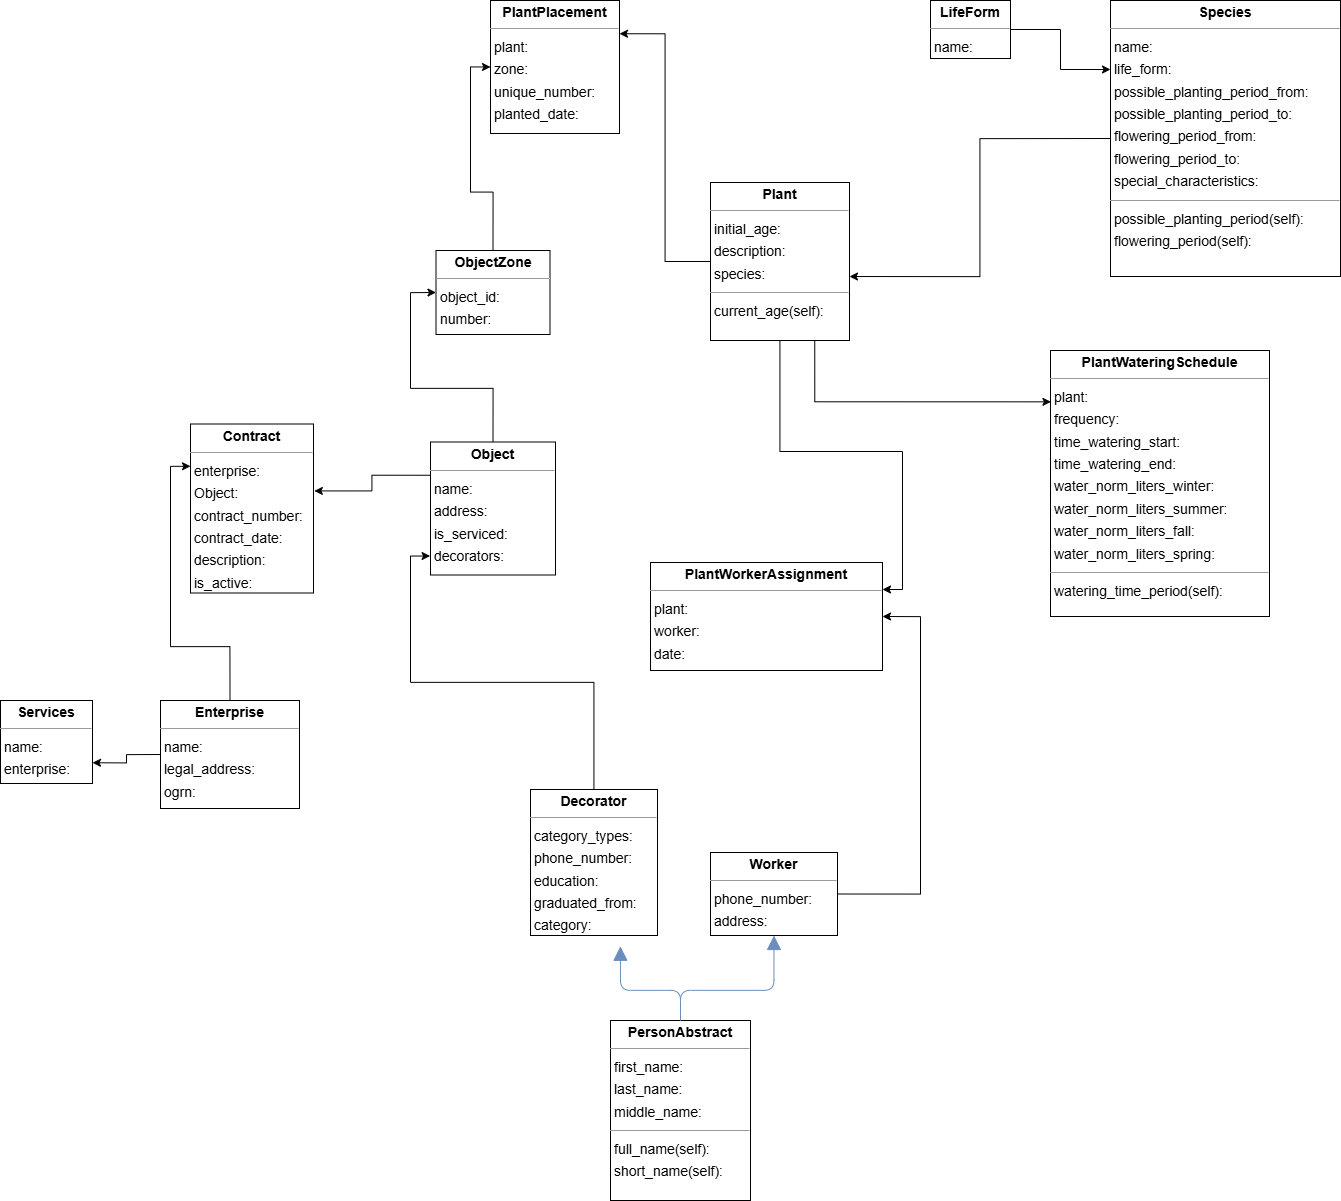

The diagram above was exported from draw.io. Its source (the exported page's mxGraphModel, read from the mxfile embedded in the PNG):
<mxGraphModel dx="708" dy="1327" grid="1" gridSize="10" guides="1" tooltips="1" connect="1" arrows="1" fold="1" page="1" pageScale="1" pageWidth="1169" pageHeight="827" background="none" math="0" shadow="0">
  <root>
    <mxCell id="0" />
    <mxCell id="1" parent="0" />
    <mxCell id="node15" parent="1" style="verticalAlign=top;align=left;overflow=fill;fontSize=14;fontFamily=Helvetica;html=1;rounded=0;shadow=0;comic=0;labelBackgroundColor=none;strokeWidth=1;" value="&lt;p style=&quot;margin:0px;margin-top:4px;text-align:center;&quot;&gt;&lt;b&gt;Contract&lt;/b&gt;&lt;/p&gt;&lt;hr size=&quot;1&quot;&gt;&lt;p style=&quot;margin:0 0 0 4px;line-height:1.6;&quot;&gt; enterprise: &lt;br&gt; Object: &lt;br&gt; contract_number: &lt;br&gt; contract_date: &lt;br&gt; description: &lt;br&gt; is_active: &lt;/p&gt;" vertex="1">
      <mxGeometry height="169" width="123" x="3010" y="1403.5" as="geometry" />
    </mxCell>
    <mxCell id="node12" parent="1" style="verticalAlign=top;align=left;overflow=fill;fontSize=14;fontFamily=Helvetica;html=1;rounded=0;shadow=0;comic=0;labelBackgroundColor=none;strokeWidth=1;" value="&lt;p style=&quot;margin:0px;margin-top:4px;text-align:center;&quot;&gt;&lt;b&gt;Decorator&lt;/b&gt;&lt;/p&gt;&lt;hr size=&quot;1&quot;&gt;&lt;p style=&quot;margin:0 0 0 4px;line-height:1.6;&quot;&gt; category_types: &lt;br&gt; phone_number: &lt;br&gt; education: &lt;br&gt; graduated_from: &lt;br&gt; category: &lt;/p&gt;" vertex="1">
      <mxGeometry height="146" width="127" x="3350" y="1769" as="geometry" />
    </mxCell>
    <mxCell id="j8TY3cCGkylW0yd2zpTw-5" edge="1" parent="1" source="node1" style="edgeStyle=orthogonalEdgeStyle;rounded=0;orthogonalLoop=1;jettySize=auto;html=1;exitX=0;exitY=0.5;exitDx=0;exitDy=0;entryX=1;entryY=0.75;entryDx=0;entryDy=0;" target="node10">
      <mxGeometry relative="1" as="geometry" />
    </mxCell>
    <mxCell id="j8TY3cCGkylW0yd2zpTw-17" edge="1" parent="1" source="node1" style="edgeStyle=orthogonalEdgeStyle;rounded=0;orthogonalLoop=1;jettySize=auto;html=1;exitX=0.5;exitY=0;exitDx=0;exitDy=0;entryX=0;entryY=0.25;entryDx=0;entryDy=0;" target="node15">
      <mxGeometry relative="1" as="geometry" />
    </mxCell>
    <mxCell id="node1" parent="1" style="verticalAlign=top;align=left;overflow=fill;fontSize=14;fontFamily=Helvetica;html=1;rounded=0;shadow=0;comic=0;labelBackgroundColor=none;strokeWidth=1;" value="&lt;p style=&quot;margin:0px;margin-top:4px;text-align:center;&quot;&gt;&lt;b&gt;Enterprise&lt;/b&gt;&lt;/p&gt;&lt;hr size=&quot;1&quot;&gt;&lt;p style=&quot;margin:0 0 0 4px;line-height:1.6;&quot;&gt; name: &lt;br&gt; legal_address: &lt;br&gt; ogrn: &lt;/p&gt;" vertex="1">
      <mxGeometry height="108" width="139" x="2980" y="1680" as="geometry" />
    </mxCell>
    <mxCell id="j8TY3cCGkylW0yd2zpTw-1" edge="1" parent="1" source="node3" style="edgeStyle=orthogonalEdgeStyle;rounded=0;orthogonalLoop=1;jettySize=auto;html=1;exitX=1;exitY=0.5;exitDx=0;exitDy=0;entryX=0;entryY=0.25;entryDx=0;entryDy=0;" target="node16">
      <mxGeometry relative="1" as="geometry" />
    </mxCell>
    <mxCell id="node3" parent="1" style="verticalAlign=top;align=left;overflow=fill;fontSize=14;fontFamily=Helvetica;html=1;rounded=0;shadow=0;comic=0;labelBackgroundColor=none;strokeWidth=1;" value="&lt;p style=&quot;margin:0px;margin-top:4px;text-align:center;&quot;&gt;&lt;b&gt;LifeForm&lt;/b&gt;&lt;/p&gt;&lt;hr size=&quot;1&quot;&gt;&lt;p style=&quot;margin:0 0 0 4px;line-height:1.6;&quot;&gt; name: &lt;/p&gt;" vertex="1">
      <mxGeometry height="58" width="80" x="3750" y="980" as="geometry" />
    </mxCell>
    <mxCell id="j8TY3cCGkylW0yd2zpTw-16" edge="1" parent="1" source="node17" style="edgeStyle=orthogonalEdgeStyle;rounded=0;orthogonalLoop=1;jettySize=auto;html=1;exitX=0.5;exitY=0;exitDx=0;exitDy=0;entryX=0;entryY=0.5;entryDx=0;entryDy=0;" target="node7">
      <mxGeometry relative="1" as="geometry" />
    </mxCell>
    <mxCell id="node17" parent="1" style="verticalAlign=top;align=left;overflow=fill;fontSize=14;fontFamily=Helvetica;html=1;rounded=0;shadow=0;comic=0;labelBackgroundColor=none;strokeWidth=1;" value="&lt;p style=&quot;margin:0px;margin-top:4px;text-align:center;&quot;&gt;&lt;b&gt;Object&lt;/b&gt;&lt;/p&gt;&lt;hr size=&quot;1&quot;&gt;&lt;p style=&quot;margin:0 0 0 4px;line-height:1.6;&quot;&gt; name: &lt;br&gt; address: &lt;br&gt; is_serviced: &lt;br&gt; decorators: &lt;/p&gt;" vertex="1">
      <mxGeometry height="133" width="125" x="3250" y="1421.5" as="geometry" />
    </mxCell>
    <mxCell id="j8TY3cCGkylW0yd2zpTw-15" edge="1" parent="1" source="node7" style="edgeStyle=orthogonalEdgeStyle;rounded=0;orthogonalLoop=1;jettySize=auto;html=1;exitX=0.5;exitY=0;exitDx=0;exitDy=0;entryX=0;entryY=0.5;entryDx=0;entryDy=0;" target="node2">
      <mxGeometry relative="1" as="geometry" />
    </mxCell>
    <mxCell id="node7" parent="1" style="verticalAlign=top;align=left;overflow=fill;fontSize=14;fontFamily=Helvetica;html=1;rounded=0;shadow=0;comic=0;labelBackgroundColor=none;strokeWidth=1;" value="&lt;p style=&quot;margin:0px;margin-top:4px;text-align:center;&quot;&gt;&lt;b&gt;ObjectZone&lt;/b&gt;&lt;/p&gt;&lt;hr size=&quot;1&quot;&gt;&lt;p style=&quot;margin:0 0 0 4px;line-height:1.6;&quot;&gt; object_id: &lt;br&gt; number: &lt;/p&gt;" vertex="1">
      <mxGeometry height="84" width="114" x="3255.5" y="1230" as="geometry" />
    </mxCell>
    <mxCell id="node11" parent="1" style="verticalAlign=top;align=left;overflow=fill;fontSize=14;fontFamily=Helvetica;html=1;rounded=0;shadow=0;comic=0;labelBackgroundColor=none;strokeWidth=1;" value="&lt;p style=&quot;margin:0px;margin-top:4px;text-align:center;&quot;&gt;&lt;b&gt;PersonAbstract&lt;/b&gt;&lt;/p&gt;&lt;hr size=&quot;1&quot;&gt;&lt;p style=&quot;margin:0 0 0 4px;line-height:1.6;&quot;&gt; first_name: &lt;br&gt; last_name: &lt;br&gt; middle_name: &lt;/p&gt;&lt;hr size=&quot;1&quot;&gt;&lt;p style=&quot;margin:0 0 0 4px;line-height:1.6;&quot;&gt; full_name(self): &lt;br&gt; short_name(self): &lt;/p&gt;" vertex="1">
      <mxGeometry height="180" width="140" x="3430" y="2000" as="geometry" />
    </mxCell>
    <mxCell id="j8TY3cCGkylW0yd2zpTw-14" edge="1" parent="1" source="node4" style="edgeStyle=orthogonalEdgeStyle;rounded=0;orthogonalLoop=1;jettySize=auto;html=1;entryX=1;entryY=0.25;entryDx=0;entryDy=0;" target="node2">
      <mxGeometry relative="1" as="geometry" />
    </mxCell>
    <mxCell id="j8TY3cCGkylW0yd2zpTw-20" edge="1" parent="1" source="node4" style="edgeStyle=orthogonalEdgeStyle;rounded=0;orthogonalLoop=1;jettySize=auto;html=1;entryX=1;entryY=0.25;entryDx=0;entryDy=0;" target="node8">
      <mxGeometry relative="1" as="geometry" />
    </mxCell>
    <mxCell id="node4" parent="1" style="verticalAlign=top;align=left;overflow=fill;fontSize=14;fontFamily=Helvetica;html=1;rounded=0;shadow=0;comic=0;labelBackgroundColor=none;strokeWidth=1;" value="&lt;p style=&quot;margin:0px;margin-top:4px;text-align:center;&quot;&gt;&lt;b&gt;Plant&lt;/b&gt;&lt;/p&gt;&lt;hr size=&quot;1&quot;&gt;&lt;p style=&quot;margin:0 0 0 4px;line-height:1.6;&quot;&gt; initial_age: &lt;br&gt; description: &lt;br&gt; species: &lt;/p&gt;&lt;hr size=&quot;1&quot;&gt;&lt;p style=&quot;margin:0 0 0 4px;line-height:1.6;&quot;&gt; current_age(self): &lt;/p&gt;" vertex="1">
      <mxGeometry height="158" width="139" x="3530" y="1162" as="geometry" />
    </mxCell>
    <mxCell id="node2" parent="1" style="verticalAlign=top;align=left;overflow=fill;fontSize=14;fontFamily=Helvetica;html=1;rounded=0;shadow=0;comic=0;labelBackgroundColor=none;strokeWidth=1;" value="&lt;p style=&quot;margin:0px;margin-top:4px;text-align:center;&quot;&gt;&lt;b&gt;PlantPlacement&lt;/b&gt;&lt;/p&gt;&lt;hr size=&quot;1&quot;&gt;&lt;p style=&quot;margin:0 0 0 4px;line-height:1.6;&quot;&gt; plant: &lt;br&gt; zone: &lt;br&gt; unique_number: &lt;br&gt; planted_date: &lt;/p&gt;" vertex="1">
      <mxGeometry height="133" width="129" x="3310" y="980" as="geometry" />
    </mxCell>
    <mxCell id="node9" parent="1" style="verticalAlign=top;align=left;overflow=fill;fontSize=14;fontFamily=Helvetica;html=1;rounded=0;shadow=0;comic=0;labelBackgroundColor=none;strokeWidth=1;" value="&lt;p style=&quot;margin:0px;margin-top:4px;text-align:center;&quot;&gt;&lt;b&gt;PlantWateringSchedule&lt;/b&gt;&lt;/p&gt;&lt;hr size=&quot;1&quot;&gt;&lt;p style=&quot;margin:0 0 0 4px;line-height:1.6;&quot;&gt; plant: &lt;br&gt; frequency: &lt;br&gt; time_watering_start: &lt;br&gt; time_watering_end: &lt;br&gt; water_norm_liters_winter: &lt;br&gt; water_norm_liters_summer: &lt;br&gt; water_norm_liters_fall: &lt;br&gt; water_norm_liters_spring: &lt;/p&gt;&lt;hr size=&quot;1&quot;&gt;&lt;p style=&quot;margin:0 0 0 4px;line-height:1.6;&quot;&gt; watering_time_period(self): &lt;/p&gt;" vertex="1">
      <mxGeometry height="266" width="219" x="3870" y="1330" as="geometry" />
    </mxCell>
    <mxCell id="node8" parent="1" style="verticalAlign=top;align=left;overflow=fill;fontSize=14;fontFamily=Helvetica;html=1;rounded=0;shadow=0;comic=0;labelBackgroundColor=none;strokeWidth=1;" value="&lt;p style=&quot;margin:0px;margin-top:4px;text-align:center;&quot;&gt;&lt;b&gt;PlantWorkerAssignment&lt;/b&gt;&lt;/p&gt;&lt;hr size=&quot;1&quot;&gt;&lt;p style=&quot;margin:0 0 0 4px;line-height:1.6;&quot;&gt; plant: &lt;br&gt; worker: &lt;br&gt; date: &lt;/p&gt;" vertex="1">
      <mxGeometry height="108" width="232" x="3470" y="1542" as="geometry" />
    </mxCell>
    <mxCell id="node10" parent="1" style="verticalAlign=top;align=left;overflow=fill;fontSize=14;fontFamily=Helvetica;html=1;rounded=0;shadow=0;comic=0;labelBackgroundColor=none;strokeWidth=1;" value="&lt;p style=&quot;margin:0px;margin-top:4px;text-align:center;&quot;&gt;&lt;b&gt;Services&lt;/b&gt;&lt;/p&gt;&lt;hr size=&quot;1&quot;&gt;&lt;p style=&quot;margin:0 0 0 4px;line-height:1.6;&quot;&gt; name: &lt;br&gt; enterprise: &lt;/p&gt;" vertex="1">
      <mxGeometry height="83" width="92" x="2820" y="1680" as="geometry" />
    </mxCell>
    <mxCell id="node16" parent="1" style="verticalAlign=top;align=left;overflow=fill;fontSize=14;fontFamily=Helvetica;html=1;rounded=0;shadow=0;comic=0;labelBackgroundColor=none;strokeWidth=1;" value="&lt;p style=&quot;margin:0px;margin-top:4px;text-align:center;&quot;&gt;&lt;b&gt;Species&lt;/b&gt;&lt;/p&gt;&lt;hr size=&quot;1&quot;&gt;&lt;p style=&quot;margin:0 0 0 4px;line-height:1.6;&quot;&gt; name: &lt;br&gt; life_form: &lt;br&gt; possible_planting_period_from: &lt;br&gt; possible_planting_period_to: &lt;br&gt; flowering_period_from: &lt;br&gt; flowering_period_to: &lt;br&gt; special_characteristics: &lt;/p&gt;&lt;hr size=&quot;1&quot;&gt;&lt;p style=&quot;margin:0 0 0 4px;line-height:1.6;&quot;&gt; possible_planting_period(self): &lt;br&gt; flowering_period(self): &lt;/p&gt;" vertex="1">
      <mxGeometry height="276" width="230" x="3930" y="980" as="geometry" />
    </mxCell>
    <mxCell id="j8TY3cCGkylW0yd2zpTw-21" edge="1" parent="1" source="node14" style="edgeStyle=orthogonalEdgeStyle;rounded=0;orthogonalLoop=1;jettySize=auto;html=1;exitX=1;exitY=0.5;exitDx=0;exitDy=0;entryX=1;entryY=0.5;entryDx=0;entryDy=0;" target="node8">
      <mxGeometry relative="1" as="geometry">
        <Array as="points">
          <mxPoint x="3740" y="1874" />
          <mxPoint x="3740" y="1596" />
        </Array>
      </mxGeometry>
    </mxCell>
    <mxCell id="node14" parent="1" style="verticalAlign=top;align=left;overflow=fill;fontSize=14;fontFamily=Helvetica;html=1;rounded=0;shadow=0;comic=0;labelBackgroundColor=none;strokeWidth=1;" value="&lt;p style=&quot;margin:0px;margin-top:4px;text-align:center;&quot;&gt;&lt;b&gt;Worker&lt;/b&gt;&lt;/p&gt;&lt;hr size=&quot;1&quot;&gt;&lt;p style=&quot;margin:0 0 0 4px;line-height:1.6;&quot;&gt; phone_number: &lt;br&gt; address: &lt;/p&gt;" vertex="1">
      <mxGeometry height="83" width="127" x="3530" y="1832" as="geometry" />
    </mxCell>
    <mxCell id="edge0" edge="1" parent="1" source="node12" style="html=1;rounded=1;edgeStyle=orthogonalEdgeStyle;dashed=0;startArrow=block;startSize=12;endArrow=none;strokeColor=#6c8ebf;entryX=0.500;entryY=0.000;entryDx=0;entryDy=0;exitX=0.708;exitY=1.074;exitDx=0;exitDy=0;exitPerimeter=0;fillColor=#dae8fc;" target="node11" value="">
      <mxGeometry height="50" relative="1" width="50" as="geometry">
        <Array as="points">
          <mxPoint x="3440" y="1970" />
          <mxPoint x="3500" y="1970" />
        </Array>
        <mxPoint x="3433" y="1736" as="sourcePoint" />
      </mxGeometry>
    </mxCell>
    <mxCell id="edge15" edge="1" parent="1" source="node14" style="html=1;rounded=1;edgeStyle=orthogonalEdgeStyle;dashed=0;startArrow=block;startSize=12;endArrow=none;strokeColor=#6c8ebf;exitX=0.5;exitY=1;exitDx=0;exitDy=0;entryX=0.500;entryY=0.000;entryDx=0;entryDy=0;fillColor=#dae8fc;" target="node11" value="">
      <mxGeometry height="50" relative="1" width="50" as="geometry">
        <Array as="points">
          <mxPoint x="3594" y="1970" />
          <mxPoint x="3500" y="1970" />
        </Array>
      </mxGeometry>
    </mxCell>
    <mxCell id="j8TY3cCGkylW0yd2zpTw-4" edge="1" parent="1" source="node16" style="edgeStyle=orthogonalEdgeStyle;rounded=0;orthogonalLoop=1;jettySize=auto;html=1;exitX=0;exitY=0.5;exitDx=0;exitDy=0;entryX=1;entryY=0.595;entryDx=0;entryDy=0;entryPerimeter=0;" target="node4">
      <mxGeometry relative="1" as="geometry" />
    </mxCell>
    <mxCell id="j8TY3cCGkylW0yd2zpTw-10" edge="1" parent="1" source="node4" style="edgeStyle=orthogonalEdgeStyle;rounded=0;orthogonalLoop=1;jettySize=auto;html=1;exitX=0.75;exitY=1;exitDx=0;exitDy=0;entryX=0.002;entryY=0.193;entryDx=0;entryDy=0;entryPerimeter=0;" target="node9">
      <mxGeometry relative="1" as="geometry" />
    </mxCell>
    <mxCell id="j8TY3cCGkylW0yd2zpTw-18" edge="1" parent="1" source="node17" style="edgeStyle=orthogonalEdgeStyle;rounded=0;orthogonalLoop=1;jettySize=auto;html=1;exitX=0;exitY=0.25;exitDx=0;exitDy=0;entryX=1.007;entryY=0.396;entryDx=0;entryDy=0;entryPerimeter=0;" target="node15">
      <mxGeometry relative="1" as="geometry" />
    </mxCell>
    <mxCell id="j8TY3cCGkylW0yd2zpTw-19" edge="1" parent="1" source="node12" style="edgeStyle=orthogonalEdgeStyle;rounded=0;orthogonalLoop=1;jettySize=auto;html=1;entryX=-0.003;entryY=0.857;entryDx=0;entryDy=0;entryPerimeter=0;" target="node17">
      <mxGeometry relative="1" as="geometry" />
    </mxCell>
  </root>
</mxGraphModel>